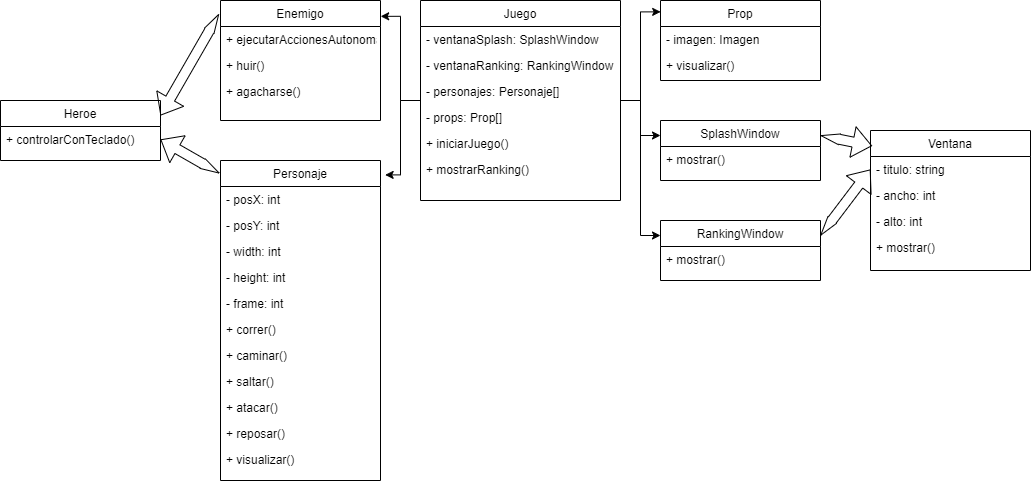

The diagram above was exported from draw.io. Its source (the exported page's mxGraphModel, read from the mxfile embedded in the PNG):
<mxGraphModel dx="2048" dy="652" grid="1" gridSize="10" guides="1" tooltips="1" connect="1" arrows="1" fold="1" page="1" pageScale="1" pageWidth="827" pageHeight="1169" math="0" shadow="0">
  <root>
    <mxCell id="WIyWlLk6GJQsqaUBKTNV-0" />
    <mxCell id="WIyWlLk6GJQsqaUBKTNV-1" parent="WIyWlLk6GJQsqaUBKTNV-0" />
    <mxCell id="lSYWNjk5bvZML4vLkKqA-56" style="edgeStyle=orthogonalEdgeStyle;rounded=0;orthogonalLoop=1;jettySize=auto;html=1;entryX=0;entryY=0.25;entryDx=0;entryDy=0;" edge="1" parent="WIyWlLk6GJQsqaUBKTNV-1" source="zkfFHV4jXpPFQw0GAbJ--0" target="lSYWNjk5bvZML4vLkKqA-48">
      <mxGeometry relative="1" as="geometry" />
    </mxCell>
    <mxCell id="lSYWNjk5bvZML4vLkKqA-57" style="edgeStyle=orthogonalEdgeStyle;rounded=0;orthogonalLoop=1;jettySize=auto;html=1;entryX=0;entryY=0.25;entryDx=0;entryDy=0;" edge="1" parent="WIyWlLk6GJQsqaUBKTNV-1" source="zkfFHV4jXpPFQw0GAbJ--0" target="lSYWNjk5bvZML4vLkKqA-45">
      <mxGeometry relative="1" as="geometry" />
    </mxCell>
    <mxCell id="zkfFHV4jXpPFQw0GAbJ--0" value="Juego " style="swimlane;fontStyle=0;align=center;verticalAlign=top;childLayout=stackLayout;horizontal=1;startSize=26;horizontalStack=0;resizeParent=1;resizeLast=0;collapsible=1;marginBottom=0;rounded=0;shadow=0;strokeWidth=1;" parent="WIyWlLk6GJQsqaUBKTNV-1" vertex="1">
      <mxGeometry x="200" y="160" width="200" height="200" as="geometry">
        <mxRectangle x="230" y="140" width="160" height="26" as="alternateBounds" />
      </mxGeometry>
    </mxCell>
    <mxCell id="lSYWNjk5bvZML4vLkKqA-5" value="- ventanaSplash: SplashWindow" style="text;align=left;verticalAlign=top;spacingLeft=4;spacingRight=4;overflow=hidden;rotatable=0;points=[[0,0.5],[1,0.5]];portConstraint=eastwest;rounded=0;shadow=0;html=0;" vertex="1" parent="zkfFHV4jXpPFQw0GAbJ--0">
      <mxGeometry y="26" width="200" height="26" as="geometry" />
    </mxCell>
    <mxCell id="lSYWNjk5bvZML4vLkKqA-3" value="- ventanaRanking: RankingWindow" style="text;align=left;verticalAlign=top;spacingLeft=4;spacingRight=4;overflow=hidden;rotatable=0;points=[[0,0.5],[1,0.5]];portConstraint=eastwest;rounded=0;shadow=0;html=0;" vertex="1" parent="zkfFHV4jXpPFQw0GAbJ--0">
      <mxGeometry y="52" width="200" height="26" as="geometry" />
    </mxCell>
    <mxCell id="lSYWNjk5bvZML4vLkKqA-4" value="- personajes: Personaje[]" style="text;align=left;verticalAlign=top;spacingLeft=4;spacingRight=4;overflow=hidden;rotatable=0;points=[[0,0.5],[1,0.5]];portConstraint=eastwest;rounded=0;shadow=0;html=0;" vertex="1" parent="zkfFHV4jXpPFQw0GAbJ--0">
      <mxGeometry y="78" width="200" height="26" as="geometry" />
    </mxCell>
    <mxCell id="lSYWNjk5bvZML4vLkKqA-2" value="- props: Prop[]" style="text;align=left;verticalAlign=top;spacingLeft=4;spacingRight=4;overflow=hidden;rotatable=0;points=[[0,0.5],[1,0.5]];portConstraint=eastwest;rounded=0;shadow=0;html=0;" vertex="1" parent="zkfFHV4jXpPFQw0GAbJ--0">
      <mxGeometry y="104" width="200" height="26" as="geometry" />
    </mxCell>
    <mxCell id="lSYWNjk5bvZML4vLkKqA-1" value="+ iniciarJuego()" style="text;align=left;verticalAlign=top;spacingLeft=4;spacingRight=4;overflow=hidden;rotatable=0;points=[[0,0.5],[1,0.5]];portConstraint=eastwest;rounded=0;shadow=0;html=0;" vertex="1" parent="zkfFHV4jXpPFQw0GAbJ--0">
      <mxGeometry y="130" width="200" height="26" as="geometry" />
    </mxCell>
    <mxCell id="zkfFHV4jXpPFQw0GAbJ--2" value="+ mostrarRanking()" style="text;align=left;verticalAlign=top;spacingLeft=4;spacingRight=4;overflow=hidden;rotatable=0;points=[[0,0.5],[1,0.5]];portConstraint=eastwest;rounded=0;shadow=0;html=0;" parent="zkfFHV4jXpPFQw0GAbJ--0" vertex="1">
      <mxGeometry y="156" width="200" height="26" as="geometry" />
    </mxCell>
    <mxCell id="zkfFHV4jXpPFQw0GAbJ--17" value="Personaje " style="swimlane;fontStyle=0;align=center;verticalAlign=top;childLayout=stackLayout;horizontal=1;startSize=26;horizontalStack=0;resizeParent=1;resizeLast=0;collapsible=1;marginBottom=0;rounded=0;shadow=0;strokeWidth=1;" parent="WIyWlLk6GJQsqaUBKTNV-1" vertex="1">
      <mxGeometry y="320" width="160" height="320" as="geometry">
        <mxRectangle x="550" y="140" width="160" height="26" as="alternateBounds" />
      </mxGeometry>
    </mxCell>
    <mxCell id="zkfFHV4jXpPFQw0GAbJ--19" value="- posX: int" style="text;align=left;verticalAlign=top;spacingLeft=4;spacingRight=4;overflow=hidden;rotatable=0;points=[[0,0.5],[1,0.5]];portConstraint=eastwest;rounded=0;shadow=0;html=0;" parent="zkfFHV4jXpPFQw0GAbJ--17" vertex="1">
      <mxGeometry y="26" width="160" height="26" as="geometry" />
    </mxCell>
    <mxCell id="zkfFHV4jXpPFQw0GAbJ--20" value="- posY: int" style="text;align=left;verticalAlign=top;spacingLeft=4;spacingRight=4;overflow=hidden;rotatable=0;points=[[0,0.5],[1,0.5]];portConstraint=eastwest;rounded=0;shadow=0;html=0;" parent="zkfFHV4jXpPFQw0GAbJ--17" vertex="1">
      <mxGeometry y="52" width="160" height="26" as="geometry" />
    </mxCell>
    <mxCell id="zkfFHV4jXpPFQw0GAbJ--21" value="- width: int" style="text;align=left;verticalAlign=top;spacingLeft=4;spacingRight=4;overflow=hidden;rotatable=0;points=[[0,0.5],[1,0.5]];portConstraint=eastwest;rounded=0;shadow=0;html=0;" parent="zkfFHV4jXpPFQw0GAbJ--17" vertex="1">
      <mxGeometry y="78" width="160" height="26" as="geometry" />
    </mxCell>
    <mxCell id="lSYWNjk5bvZML4vLkKqA-6" value="- height: int" style="text;align=left;verticalAlign=top;spacingLeft=4;spacingRight=4;overflow=hidden;rotatable=0;points=[[0,0.5],[1,0.5]];portConstraint=eastwest;rounded=0;shadow=0;html=0;" vertex="1" parent="zkfFHV4jXpPFQw0GAbJ--17">
      <mxGeometry y="104" width="160" height="26" as="geometry" />
    </mxCell>
    <mxCell id="lSYWNjk5bvZML4vLkKqA-8" value="- frame: int" style="text;align=left;verticalAlign=top;spacingLeft=4;spacingRight=4;overflow=hidden;rotatable=0;points=[[0,0.5],[1,0.5]];portConstraint=eastwest;rounded=0;shadow=0;html=0;" vertex="1" parent="zkfFHV4jXpPFQw0GAbJ--17">
      <mxGeometry y="130" width="160" height="26" as="geometry" />
    </mxCell>
    <mxCell id="lSYWNjk5bvZML4vLkKqA-9" value="+ correr()" style="text;align=left;verticalAlign=top;spacingLeft=4;spacingRight=4;overflow=hidden;rotatable=0;points=[[0,0.5],[1,0.5]];portConstraint=eastwest;rounded=0;shadow=0;html=0;" vertex="1" parent="zkfFHV4jXpPFQw0GAbJ--17">
      <mxGeometry y="156" width="160" height="26" as="geometry" />
    </mxCell>
    <mxCell id="lSYWNjk5bvZML4vLkKqA-0" value="+ caminar()" style="text;align=left;verticalAlign=top;spacingLeft=4;spacingRight=4;overflow=hidden;rotatable=0;points=[[0,0.5],[1,0.5]];portConstraint=eastwest;rounded=0;shadow=0;html=0;" vertex="1" parent="zkfFHV4jXpPFQw0GAbJ--17">
      <mxGeometry y="182" width="160" height="26" as="geometry" />
    </mxCell>
    <mxCell id="lSYWNjk5bvZML4vLkKqA-7" value="+ saltar()" style="text;align=left;verticalAlign=top;spacingLeft=4;spacingRight=4;overflow=hidden;rotatable=0;points=[[0,0.5],[1,0.5]];portConstraint=eastwest;rounded=0;shadow=0;html=0;" vertex="1" parent="zkfFHV4jXpPFQw0GAbJ--17">
      <mxGeometry y="208" width="160" height="26" as="geometry" />
    </mxCell>
    <mxCell id="zkfFHV4jXpPFQw0GAbJ--3" value="+ atacar()" style="text;align=left;verticalAlign=top;spacingLeft=4;spacingRight=4;overflow=hidden;rotatable=0;points=[[0,0.5],[1,0.5]];portConstraint=eastwest;rounded=0;shadow=0;html=0;" parent="zkfFHV4jXpPFQw0GAbJ--17" vertex="1">
      <mxGeometry y="234" width="160" height="26" as="geometry" />
    </mxCell>
    <mxCell id="zkfFHV4jXpPFQw0GAbJ--22" value="+ reposar()" style="text;align=left;verticalAlign=top;spacingLeft=4;spacingRight=4;overflow=hidden;rotatable=0;points=[[0,0.5],[1,0.5]];portConstraint=eastwest;rounded=0;shadow=0;html=0;" parent="zkfFHV4jXpPFQw0GAbJ--17" vertex="1">
      <mxGeometry y="260" width="160" height="26" as="geometry" />
    </mxCell>
    <mxCell id="zkfFHV4jXpPFQw0GAbJ--24" value="+ visualizar()" style="text;align=left;verticalAlign=top;spacingLeft=4;spacingRight=4;overflow=hidden;rotatable=0;points=[[0,0.5],[1,0.5]];portConstraint=eastwest;" parent="zkfFHV4jXpPFQw0GAbJ--17" vertex="1">
      <mxGeometry y="286" width="160" height="26" as="geometry" />
    </mxCell>
    <mxCell id="lSYWNjk5bvZML4vLkKqA-10" value="Heroe" style="swimlane;fontStyle=0;align=center;verticalAlign=top;childLayout=stackLayout;horizontal=1;startSize=26;horizontalStack=0;resizeParent=1;resizeLast=0;collapsible=1;marginBottom=0;rounded=0;shadow=0;strokeWidth=1;" vertex="1" parent="WIyWlLk6GJQsqaUBKTNV-1">
      <mxGeometry x="-220" y="260" width="160" height="60" as="geometry">
        <mxRectangle x="550" y="140" width="160" height="26" as="alternateBounds" />
      </mxGeometry>
    </mxCell>
    <mxCell id="lSYWNjk5bvZML4vLkKqA-11" value=" + controlarConTeclado()" style="text;align=left;verticalAlign=top;spacingLeft=4;spacingRight=4;overflow=hidden;rotatable=0;points=[[0,0.5],[1,0.5]];portConstraint=eastwest;rounded=0;shadow=0;html=0;" vertex="1" parent="lSYWNjk5bvZML4vLkKqA-10">
      <mxGeometry y="26" width="160" height="26" as="geometry" />
    </mxCell>
    <mxCell id="lSYWNjk5bvZML4vLkKqA-22" value="Enemigo " style="swimlane;fontStyle=0;align=center;verticalAlign=top;childLayout=stackLayout;horizontal=1;startSize=26;horizontalStack=0;resizeParent=1;resizeLast=0;collapsible=1;marginBottom=0;rounded=0;shadow=0;strokeWidth=1;" vertex="1" parent="WIyWlLk6GJQsqaUBKTNV-1">
      <mxGeometry y="160" width="160" height="120" as="geometry">
        <mxRectangle x="550" y="140" width="160" height="26" as="alternateBounds" />
      </mxGeometry>
    </mxCell>
    <mxCell id="lSYWNjk5bvZML4vLkKqA-23" value="    + ejecutarAccionesAutonomas()" style="text;align=left;verticalAlign=top;spacingLeft=4;spacingRight=4;overflow=hidden;rotatable=0;points=[[0,0.5],[1,0.5]];portConstraint=eastwest;rounded=0;shadow=0;html=0;" vertex="1" parent="lSYWNjk5bvZML4vLkKqA-22">
      <mxGeometry y="26" width="160" height="26" as="geometry" />
    </mxCell>
    <mxCell id="lSYWNjk5bvZML4vLkKqA-24" value="+ huir()" style="text;align=left;verticalAlign=top;spacingLeft=4;spacingRight=4;overflow=hidden;rotatable=0;points=[[0,0.5],[1,0.5]];portConstraint=eastwest;rounded=0;shadow=0;html=0;" vertex="1" parent="lSYWNjk5bvZML4vLkKqA-22">
      <mxGeometry y="52" width="160" height="26" as="geometry" />
    </mxCell>
    <mxCell id="lSYWNjk5bvZML4vLkKqA-25" value="+ agacharse()" style="text;align=left;verticalAlign=top;spacingLeft=4;spacingRight=4;overflow=hidden;rotatable=0;points=[[0,0.5],[1,0.5]];portConstraint=eastwest;rounded=0;shadow=0;html=0;" vertex="1" parent="lSYWNjk5bvZML4vLkKqA-22">
      <mxGeometry y="78" width="160" height="26" as="geometry" />
    </mxCell>
    <mxCell id="lSYWNjk5bvZML4vLkKqA-35" value="Prop " style="swimlane;fontStyle=0;align=center;verticalAlign=top;childLayout=stackLayout;horizontal=1;startSize=26;horizontalStack=0;resizeParent=1;resizeLast=0;collapsible=1;marginBottom=0;rounded=0;shadow=0;strokeWidth=1;" vertex="1" parent="WIyWlLk6GJQsqaUBKTNV-1">
      <mxGeometry x="440" y="160" width="160" height="80" as="geometry">
        <mxRectangle x="550" y="140" width="160" height="26" as="alternateBounds" />
      </mxGeometry>
    </mxCell>
    <mxCell id="lSYWNjk5bvZML4vLkKqA-37" value="- imagen: Imagen" style="text;align=left;verticalAlign=top;spacingLeft=4;spacingRight=4;overflow=hidden;rotatable=0;points=[[0,0.5],[1,0.5]];portConstraint=eastwest;rounded=0;shadow=0;html=0;" vertex="1" parent="lSYWNjk5bvZML4vLkKqA-35">
      <mxGeometry y="26" width="160" height="26" as="geometry" />
    </mxCell>
    <mxCell id="lSYWNjk5bvZML4vLkKqA-36" value="+ visualizar()&#10;&#10;" style="text;align=left;verticalAlign=top;spacingLeft=4;spacingRight=4;overflow=hidden;rotatable=0;points=[[0,0.5],[1,0.5]];portConstraint=eastwest;rounded=0;shadow=0;html=0;" vertex="1" parent="lSYWNjk5bvZML4vLkKqA-35">
      <mxGeometry y="52" width="160" height="26" as="geometry" />
    </mxCell>
    <mxCell id="lSYWNjk5bvZML4vLkKqA-38" value="Ventana " style="swimlane;fontStyle=0;align=center;verticalAlign=top;childLayout=stackLayout;horizontal=1;startSize=26;horizontalStack=0;resizeParent=1;resizeLast=0;collapsible=1;marginBottom=0;rounded=0;shadow=0;strokeWidth=1;" vertex="1" parent="WIyWlLk6GJQsqaUBKTNV-1">
      <mxGeometry x="650" y="290" width="160" height="140" as="geometry">
        <mxRectangle x="550" y="140" width="160" height="26" as="alternateBounds" />
      </mxGeometry>
    </mxCell>
    <mxCell id="lSYWNjk5bvZML4vLkKqA-39" value="    - titulo: string" style="text;align=left;verticalAlign=top;spacingLeft=4;spacingRight=4;overflow=hidden;rotatable=0;points=[[0,0.5],[1,0.5]];portConstraint=eastwest;rounded=0;shadow=0;html=0;" vertex="1" parent="lSYWNjk5bvZML4vLkKqA-38">
      <mxGeometry y="26" width="160" height="26" as="geometry" />
    </mxCell>
    <mxCell id="lSYWNjk5bvZML4vLkKqA-42" value="    - ancho: int&#10;" style="text;align=left;verticalAlign=top;spacingLeft=4;spacingRight=4;overflow=hidden;rotatable=0;points=[[0,0.5],[1,0.5]];portConstraint=eastwest;rounded=0;shadow=0;html=0;" vertex="1" parent="lSYWNjk5bvZML4vLkKqA-38">
      <mxGeometry y="52" width="160" height="26" as="geometry" />
    </mxCell>
    <mxCell id="lSYWNjk5bvZML4vLkKqA-43" value="    - alto: int&#10;" style="text;align=left;verticalAlign=top;spacingLeft=4;spacingRight=4;overflow=hidden;rotatable=0;points=[[0,0.5],[1,0.5]];portConstraint=eastwest;rounded=0;shadow=0;html=0;" vertex="1" parent="lSYWNjk5bvZML4vLkKqA-38">
      <mxGeometry y="78" width="160" height="26" as="geometry" />
    </mxCell>
    <mxCell id="lSYWNjk5bvZML4vLkKqA-44" value="    + mostrar()&#10;&#10;" style="text;align=left;verticalAlign=top;spacingLeft=4;spacingRight=4;overflow=hidden;rotatable=0;points=[[0,0.5],[1,0.5]];portConstraint=eastwest;rounded=0;shadow=0;html=0;" vertex="1" parent="lSYWNjk5bvZML4vLkKqA-38">
      <mxGeometry y="104" width="160" height="22" as="geometry" />
    </mxCell>
    <mxCell id="lSYWNjk5bvZML4vLkKqA-45" value="RankingWindow " style="swimlane;fontStyle=0;align=center;verticalAlign=top;childLayout=stackLayout;horizontal=1;startSize=26;horizontalStack=0;resizeParent=1;resizeLast=0;collapsible=1;marginBottom=0;rounded=0;shadow=0;strokeWidth=1;" vertex="1" parent="WIyWlLk6GJQsqaUBKTNV-1">
      <mxGeometry x="440" y="380" width="160" height="60" as="geometry">
        <mxRectangle x="550" y="140" width="160" height="26" as="alternateBounds" />
      </mxGeometry>
    </mxCell>
    <mxCell id="lSYWNjk5bvZML4vLkKqA-51" value="+ mostrar()" style="text;align=left;verticalAlign=top;spacingLeft=4;spacingRight=4;overflow=hidden;rotatable=0;points=[[0,0.5],[1,0.5]];portConstraint=eastwest;rounded=0;shadow=0;html=0;" vertex="1" parent="lSYWNjk5bvZML4vLkKqA-45">
      <mxGeometry y="26" width="160" height="26" as="geometry" />
    </mxCell>
    <mxCell id="lSYWNjk5bvZML4vLkKqA-48" value="SplashWindow " style="swimlane;fontStyle=0;align=center;verticalAlign=top;childLayout=stackLayout;horizontal=1;startSize=26;horizontalStack=0;resizeParent=1;resizeLast=0;collapsible=1;marginBottom=0;rounded=0;shadow=0;strokeWidth=1;" vertex="1" parent="WIyWlLk6GJQsqaUBKTNV-1">
      <mxGeometry x="440" y="280" width="160" height="60" as="geometry">
        <mxRectangle x="550" y="140" width="160" height="26" as="alternateBounds" />
      </mxGeometry>
    </mxCell>
    <mxCell id="lSYWNjk5bvZML4vLkKqA-49" value="+ mostrar()" style="text;align=left;verticalAlign=top;spacingLeft=4;spacingRight=4;overflow=hidden;rotatable=0;points=[[0,0.5],[1,0.5]];portConstraint=eastwest;rounded=0;shadow=0;html=0;" vertex="1" parent="lSYWNjk5bvZML4vLkKqA-48">
      <mxGeometry y="26" width="160" height="26" as="geometry" />
    </mxCell>
    <mxCell id="lSYWNjk5bvZML4vLkKqA-53" style="edgeStyle=orthogonalEdgeStyle;rounded=0;orthogonalLoop=1;jettySize=auto;html=1;entryX=1.001;entryY=0.132;entryDx=0;entryDy=0;entryPerimeter=0;" edge="1" parent="WIyWlLk6GJQsqaUBKTNV-1" source="zkfFHV4jXpPFQw0GAbJ--0" target="lSYWNjk5bvZML4vLkKqA-22">
      <mxGeometry relative="1" as="geometry" />
    </mxCell>
    <mxCell id="lSYWNjk5bvZML4vLkKqA-54" style="edgeStyle=orthogonalEdgeStyle;rounded=0;orthogonalLoop=1;jettySize=auto;html=1;entryX=1.029;entryY=0.045;entryDx=0;entryDy=0;entryPerimeter=0;" edge="1" parent="WIyWlLk6GJQsqaUBKTNV-1" source="zkfFHV4jXpPFQw0GAbJ--0" target="zkfFHV4jXpPFQw0GAbJ--17">
      <mxGeometry relative="1" as="geometry" />
    </mxCell>
    <mxCell id="lSYWNjk5bvZML4vLkKqA-55" style="edgeStyle=orthogonalEdgeStyle;rounded=0;orthogonalLoop=1;jettySize=auto;html=1;entryX=0.001;entryY=0.142;entryDx=0;entryDy=0;entryPerimeter=0;" edge="1" parent="WIyWlLk6GJQsqaUBKTNV-1" source="zkfFHV4jXpPFQw0GAbJ--0" target="lSYWNjk5bvZML4vLkKqA-35">
      <mxGeometry relative="1" as="geometry" />
    </mxCell>
    <mxCell id="lSYWNjk5bvZML4vLkKqA-61" value="" style="shape=flexArrow;endArrow=classic;startArrow=classic;html=1;rounded=0;entryX=0.01;entryY=0.11;entryDx=0;entryDy=0;entryPerimeter=0;startWidth=0;exitX=1;exitY=0.25;exitDx=0;exitDy=0;" edge="1" parent="WIyWlLk6GJQsqaUBKTNV-1" source="lSYWNjk5bvZML4vLkKqA-48" target="lSYWNjk5bvZML4vLkKqA-38">
      <mxGeometry width="100" height="100" relative="1" as="geometry">
        <mxPoint x="630" y="470" as="sourcePoint" />
        <mxPoint x="540" y="470" as="targetPoint" />
      </mxGeometry>
    </mxCell>
    <mxCell id="lSYWNjk5bvZML4vLkKqA-63" value="" style="shape=flexArrow;endArrow=classic;startArrow=classic;html=1;rounded=0;startWidth=0;exitX=1;exitY=0.25;exitDx=0;exitDy=0;entryX=0;entryY=0.5;entryDx=0;entryDy=0;" edge="1" parent="WIyWlLk6GJQsqaUBKTNV-1" source="lSYWNjk5bvZML4vLkKqA-45" target="lSYWNjk5bvZML4vLkKqA-39">
      <mxGeometry width="100" height="100" relative="1" as="geometry">
        <mxPoint x="610" y="305" as="sourcePoint" />
        <mxPoint x="640" y="310" as="targetPoint" />
      </mxGeometry>
    </mxCell>
    <mxCell id="lSYWNjk5bvZML4vLkKqA-64" value="" style="shape=flexArrow;endArrow=classic;startArrow=classic;html=1;rounded=0;entryX=1;entryY=0.25;entryDx=0;entryDy=0;startWidth=0;exitX=-0.01;exitY=0.113;exitDx=0;exitDy=0;exitPerimeter=0;" edge="1" parent="WIyWlLk6GJQsqaUBKTNV-1" source="lSYWNjk5bvZML4vLkKqA-22" target="lSYWNjk5bvZML4vLkKqA-10">
      <mxGeometry width="100" height="100" relative="1" as="geometry">
        <mxPoint x="610" y="305" as="sourcePoint" />
        <mxPoint x="662" y="315" as="targetPoint" />
      </mxGeometry>
    </mxCell>
    <mxCell id="lSYWNjk5bvZML4vLkKqA-66" value="" style="shape=flexArrow;endArrow=classic;startArrow=classic;html=1;rounded=0;entryX=1;entryY=0.5;entryDx=0;entryDy=0;startWidth=0;exitX=-0.006;exitY=0.04;exitDx=0;exitDy=0;exitPerimeter=0;" edge="1" parent="WIyWlLk6GJQsqaUBKTNV-1" source="zkfFHV4jXpPFQw0GAbJ--17" target="lSYWNjk5bvZML4vLkKqA-11">
      <mxGeometry width="100" height="100" relative="1" as="geometry">
        <mxPoint x="8" y="184" as="sourcePoint" />
        <mxPoint x="-50" y="288" as="targetPoint" />
      </mxGeometry>
    </mxCell>
  </root>
</mxGraphModel>